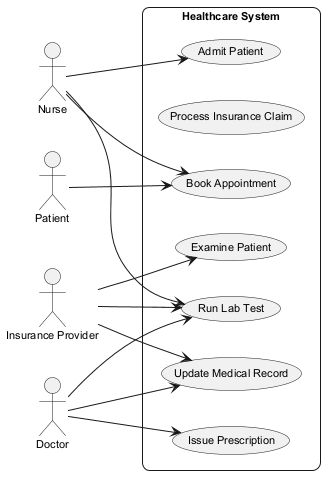

The diagram above was rendered by PlantUML. Its source (embedded in the PNG):
@startuml
skinparam backgroundColor #FFFFFF
skinparam roundCorner 15
skinparam defaultFontSize 11
left to right direction
actor "Nurse" as N
actor "Patient" as P
actor "Insurance Provider" as IP
actor "Doctor" as D
rectangle "Healthcare System" {
  usecase "Update Medical Record" as UC_UpdateMedicalRecord
  usecase "Process Insurance Claim" as UC_ProcessInsuranceClaim
  usecase "Admit Patient" as UC_AdmitPatient
  usecase "Examine Patient" as UC_ExaminePatient
  usecase "Book Appointment" as UC_BookAppointment
  usecase "Run Lab Test" as UC_RunLabTest
  usecase "Issue Prescription" as UC_IssuePrescription
}
N --> UC_AdmitPatient
N --> UC_RunLabTest
N --> UC_BookAppointment
P --> UC_BookAppointment
IP --> UC_ExaminePatient
IP --> UC_RunLabTest
IP --> UC_UpdateMedicalRecord
D --> UC_RunLabTest
D --> UC_IssuePrescription
D --> UC_UpdateMedicalRecord
@enduml